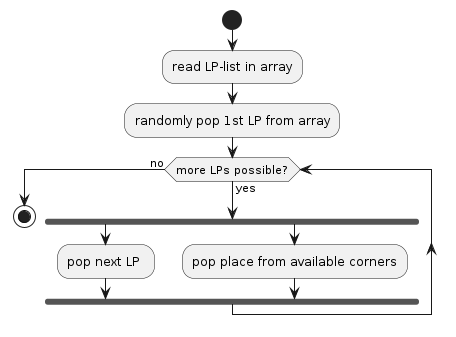

The diagram above was rendered by PlantUML. Its source (embedded in the PNG):
@startuml
start  /' my cstimer plugin gets choosen in drop down'/
:read LP-list in array;
:randomly pop 1st LP from array;
while (more LPs possible?) is (yes)
fork
  :pop next LP ;
fork again
  :pop place from available corners;
end fork
endwhile (no)
stop
@enduml